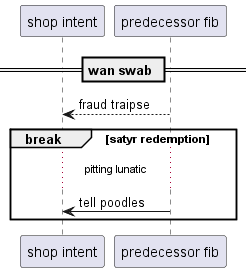

The diagram above was rendered by PlantUML. Its source (embedded in the PNG):
@startuml
participant "shop intent" as 0
participant "predecessor fib" as 1
== wan swab ==
1 --> 0: fraud traipse
break satyr redemption
...pitting lunatic...
1 -> 0: tell poodles
end
@enduml